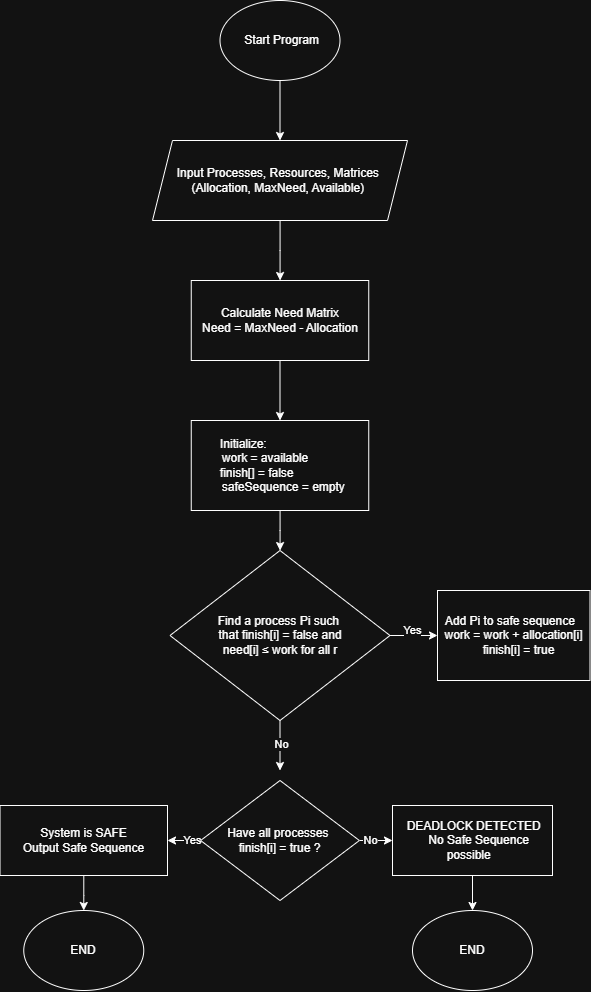

The diagram above was exported from draw.io. Its source (the exported page's mxGraphModel, read from the mxfile embedded in the PNG):
<mxGraphModel dx="910" dy="704" grid="1" gridSize="10" guides="1" tooltips="1" connect="1" arrows="1" fold="1" page="1" pageScale="1" pageWidth="850" pageHeight="1100" math="0" shadow="0">
  <root>
    <mxCell id="0" />
    <mxCell id="1" parent="0" />
    <mxCell id="Q_l75yANG0Bo4EH00Y1T-18" edge="1" parent="1" source="fsrLOVRvPrQ4INtTD7Ow-1" style="edgeStyle=orthogonalEdgeStyle;rounded=0;orthogonalLoop=1;jettySize=auto;html=1;" target="fsrLOVRvPrQ4INtTD7Ow-2" value="">
      <mxGeometry relative="1" as="geometry" />
    </mxCell>
    <mxCell id="fsrLOVRvPrQ4INtTD7Ow-1" parent="1" style="ellipse;whiteSpace=wrap;html=1;" value="&amp;nbsp;Start Program" vertex="1">
      <mxGeometry height="80" width="120" x="262.5" y="80" as="geometry" />
    </mxCell>
    <mxCell id="Q_l75yANG0Bo4EH00Y1T-17" edge="1" parent="1" source="fsrLOVRvPrQ4INtTD7Ow-2" style="edgeStyle=orthogonalEdgeStyle;rounded=0;orthogonalLoop=1;jettySize=auto;html=1;" target="fsrLOVRvPrQ4INtTD7Ow-3" value="">
      <mxGeometry relative="1" as="geometry" />
    </mxCell>
    <mxCell id="fsrLOVRvPrQ4INtTD7Ow-2" parent="1" style="shape=parallelogram;perimeter=parallelogramPerimeter;whiteSpace=wrap;html=1;fixedSize=1;" value="&lt;div&gt;Input Processes, Resources, Matrices&amp;nbsp; &lt;span style=&quot;background-color: transparent; color: light-dark(rgb(0, 0, 0), rgb(255, 255, 255));&quot;&gt;(Allocation, MaxNeed, Available)&amp;nbsp;&lt;/span&gt;&lt;/div&gt;" vertex="1">
      <mxGeometry height="80" width="255" x="195" y="220" as="geometry" />
    </mxCell>
    <mxCell id="Q_l75yANG0Bo4EH00Y1T-16" edge="1" parent="1" source="fsrLOVRvPrQ4INtTD7Ow-3" style="edgeStyle=orthogonalEdgeStyle;rounded=0;orthogonalLoop=1;jettySize=auto;html=1;" target="fsrLOVRvPrQ4INtTD7Ow-6" value="">
      <mxGeometry relative="1" as="geometry" />
    </mxCell>
    <mxCell id="fsrLOVRvPrQ4INtTD7Ow-3" parent="1" style="rounded=0;whiteSpace=wrap;html=1;" value="Calculate Need Matrix&lt;div&gt;Need = MaxNeed - Allocation&lt;/div&gt;" vertex="1">
      <mxGeometry height="80" width="177.5" x="233.75" y="360" as="geometry" />
    </mxCell>
    <mxCell id="Q_l75yANG0Bo4EH00Y1T-15" edge="1" parent="1" source="fsrLOVRvPrQ4INtTD7Ow-6" style="edgeStyle=orthogonalEdgeStyle;rounded=0;orthogonalLoop=1;jettySize=auto;html=1;" target="Q_l75yANG0Bo4EH00Y1T-1" value="">
      <mxGeometry relative="1" as="geometry" />
    </mxCell>
    <mxCell id="fsrLOVRvPrQ4INtTD7Ow-6" parent="1" style="rounded=0;whiteSpace=wrap;html=1;" value="&lt;div&gt;&amp;nbsp; &amp;nbsp; &amp;nbsp; &amp;nbsp;Initialize:&amp;nbsp; &amp;nbsp; &amp;nbsp; &amp;nbsp; &amp;nbsp; &amp;nbsp; &amp;nbsp; &amp;nbsp; &amp;nbsp; &amp;nbsp; &amp;nbsp; &amp;nbsp; &amp;nbsp; &amp;nbsp; &amp;nbsp;&lt;/div&gt;&lt;div&gt;&amp;nbsp; &amp;nbsp; &amp;nbsp; &amp;nbsp; work = available&amp;nbsp; &amp;nbsp; &amp;nbsp; &amp;nbsp; &amp;nbsp; &amp;nbsp; &amp;nbsp; &amp;nbsp; &amp;nbsp;&lt;/div&gt;&lt;div&gt;&amp;nbsp; &amp;nbsp; &amp;nbsp; &amp;nbsp; finish[] = false&amp;nbsp; &amp;nbsp; &amp;nbsp; &amp;nbsp; &amp;nbsp; &amp;nbsp; &amp;nbsp; &amp;nbsp; &amp;nbsp; &amp;nbsp; &amp;nbsp;&lt;span style=&quot;background-color: transparent; color: light-dark(rgb(0, 0, 0), rgb(255, 255, 255));&quot;&gt;&amp;nbsp; &amp;nbsp; &amp;nbsp;safeSequence = empty&amp;nbsp;&lt;/span&gt;&lt;/div&gt;" vertex="1">
      <mxGeometry height="90" width="177.5" x="233.75" y="500" as="geometry" />
    </mxCell>
    <mxCell id="Q_l75yANG0Bo4EH00Y1T-7" edge="1" parent="1" source="Q_l75yANG0Bo4EH00Y1T-1" style="edgeStyle=orthogonalEdgeStyle;rounded=0;orthogonalLoop=1;jettySize=auto;html=1;">
      <mxGeometry relative="1" as="geometry">
        <mxPoint x="322.5" y="850" as="targetPoint" />
      </mxGeometry>
    </mxCell>
    <mxCell id="Q_l75yANG0Bo4EH00Y1T-21" connectable="0" parent="Q_l75yANG0Bo4EH00Y1T-7" style="edgeLabel;html=1;align=center;verticalAlign=middle;resizable=0;points=[];" value="No" vertex="1">
      <mxGeometry relative="1" x="-0.0878" y="1" as="geometry">
        <mxPoint as="offset" />
      </mxGeometry>
    </mxCell>
    <mxCell id="Q_l75yANG0Bo4EH00Y1T-9" edge="1" parent="1" source="Q_l75yANG0Bo4EH00Y1T-1" style="edgeStyle=orthogonalEdgeStyle;rounded=0;orthogonalLoop=1;jettySize=auto;html=1;" target="Q_l75yANG0Bo4EH00Y1T-2">
      <mxGeometry relative="1" as="geometry">
        <mxPoint x="490" y="725" as="targetPoint" />
      </mxGeometry>
    </mxCell>
    <mxCell id="Q_l75yANG0Bo4EH00Y1T-19" connectable="0" parent="Q_l75yANG0Bo4EH00Y1T-9" style="edgeLabel;html=1;align=center;verticalAlign=middle;resizable=0;points=[];" value="Yes&lt;div&gt;&lt;br&gt;&lt;/div&gt;" vertex="1">
      <mxGeometry relative="1" x="-0.1085" y="-1" as="geometry">
        <mxPoint as="offset" />
      </mxGeometry>
    </mxCell>
    <mxCell id="Q_l75yANG0Bo4EH00Y1T-1" parent="1" style="rhombus;whiteSpace=wrap;html=1;" value="&lt;div&gt;Find a process Pi such&amp;nbsp;&lt;/div&gt;&lt;div&gt;&amp;nbsp; that finish[i] = false and&amp;nbsp;&amp;nbsp;&lt;/div&gt;&lt;div&gt;&amp;nbsp;need[i] ≤ work for all r&amp;nbsp;&lt;/div&gt;" vertex="1">
      <mxGeometry height="170" width="220" x="212.5" y="630" as="geometry" />
    </mxCell>
    <mxCell id="Q_l75yANG0Bo4EH00Y1T-2" parent="1" style="rounded=0;whiteSpace=wrap;html=1;" value="&lt;div&gt;&amp;nbsp;Add Pi to safe sequence&amp;nbsp; &amp;nbsp; &lt;span style=&quot;background-color: transparent; color: light-dark(rgb(0, 0, 0), rgb(255, 255, 255));&quot;&gt;work = work + allocation[i]&lt;/span&gt;&lt;/div&gt;&lt;div&gt;&amp;nbsp; &amp;nbsp; &amp;nbsp;finish[i] = true&amp;nbsp;&amp;nbsp;&lt;/div&gt;" vertex="1">
      <mxGeometry height="90" width="152.5" x="480" y="670" as="geometry" />
    </mxCell>
    <mxCell id="Q_l75yANG0Bo4EH00Y1T-10" edge="1" parent="1" source="Q_l75yANG0Bo4EH00Y1T-3" style="edgeStyle=orthogonalEdgeStyle;rounded=0;orthogonalLoop=1;jettySize=auto;html=1;" target="Q_l75yANG0Bo4EH00Y1T-4" value="">
      <mxGeometry relative="1" as="geometry" />
    </mxCell>
    <mxCell id="Q_l75yANG0Bo4EH00Y1T-23" connectable="0" parent="Q_l75yANG0Bo4EH00Y1T-10" style="edgeLabel;html=1;align=center;verticalAlign=middle;resizable=0;points=[];" value="No" vertex="1">
      <mxGeometry relative="1" x="-0.5573" y="1" as="geometry">
        <mxPoint as="offset" />
      </mxGeometry>
    </mxCell>
    <mxCell id="Q_l75yANG0Bo4EH00Y1T-11" edge="1" parent="1" source="Q_l75yANG0Bo4EH00Y1T-3" style="edgeStyle=orthogonalEdgeStyle;rounded=0;orthogonalLoop=1;jettySize=auto;html=1;" target="Q_l75yANG0Bo4EH00Y1T-5" value="">
      <mxGeometry relative="1" as="geometry" />
    </mxCell>
    <mxCell id="Q_l75yANG0Bo4EH00Y1T-22" connectable="0" parent="Q_l75yANG0Bo4EH00Y1T-11" style="edgeLabel;html=1;align=center;verticalAlign=middle;resizable=0;points=[];" value="Yes" vertex="1">
      <mxGeometry relative="1" x="-0.5963" y="-1" as="geometry">
        <mxPoint x="1" as="offset" />
      </mxGeometry>
    </mxCell>
    <mxCell id="Q_l75yANG0Bo4EH00Y1T-3" parent="1" style="rhombus;whiteSpace=wrap;html=1;" value="&lt;div&gt;&amp;nbsp; &amp;nbsp; Have all processes&amp;nbsp; &amp;nbsp; &amp;nbsp; &amp;nbsp;&lt;span style=&quot;background-color: transparent; color: light-dark(rgb(0, 0, 0), rgb(255, 255, 255));&quot;&gt;&amp;nbsp;finish[i] = true ?&amp;nbsp;&amp;nbsp;&lt;/span&gt;&lt;/div&gt;" vertex="1">
      <mxGeometry height="120" width="158.75" x="243.13" y="860" as="geometry" />
    </mxCell>
    <mxCell id="Q_l75yANG0Bo4EH00Y1T-13" edge="1" parent="1" source="Q_l75yANG0Bo4EH00Y1T-4" style="edgeStyle=orthogonalEdgeStyle;rounded=0;orthogonalLoop=1;jettySize=auto;html=1;" target="Q_l75yANG0Bo4EH00Y1T-6" value="">
      <mxGeometry relative="1" as="geometry" />
    </mxCell>
    <mxCell id="Q_l75yANG0Bo4EH00Y1T-4" parent="1" style="rounded=0;whiteSpace=wrap;html=1;" value="&lt;div&gt;&amp;nbsp; &amp;nbsp; DEADLOCK DETECTED&amp;nbsp; &amp;nbsp; &amp;nbsp; &amp;nbsp; &lt;span style=&quot;background-color: transparent; color: light-dark(rgb(0, 0, 0), rgb(255, 255, 255));&quot;&gt;No Safe Sequence possible&amp;nbsp;&amp;nbsp;&lt;/span&gt;&lt;/div&gt;" vertex="1">
      <mxGeometry height="70" width="160" x="435" y="885" as="geometry" />
    </mxCell>
    <mxCell id="Q_l75yANG0Bo4EH00Y1T-12" edge="1" parent="1" source="Q_l75yANG0Bo4EH00Y1T-5" style="edgeStyle=orthogonalEdgeStyle;rounded=0;orthogonalLoop=1;jettySize=auto;html=1;" target="Q_l75yANG0Bo4EH00Y1T-8" value="">
      <mxGeometry relative="1" as="geometry" />
    </mxCell>
    <mxCell id="Q_l75yANG0Bo4EH00Y1T-5" parent="1" style="rounded=0;whiteSpace=wrap;html=1;" value="&lt;div&gt;System is SAFE&lt;/div&gt;&lt;div&gt;&lt;span style=&quot;background-color: transparent; color: light-dark(rgb(0, 0, 0), rgb(255, 255, 255));&quot;&gt;&amp;nbsp; &amp;nbsp;Output Safe Sequence&amp;nbsp; &amp;nbsp;&lt;/span&gt;&lt;/div&gt;" vertex="1">
      <mxGeometry height="70" width="167.49" x="42.50999999999999" y="885" as="geometry" />
    </mxCell>
    <mxCell id="Q_l75yANG0Bo4EH00Y1T-6" parent="1" style="ellipse;whiteSpace=wrap;html=1;" value="END" vertex="1">
      <mxGeometry height="80" width="120" x="455" y="990" as="geometry" />
    </mxCell>
    <mxCell id="Q_l75yANG0Bo4EH00Y1T-8" parent="1" style="ellipse;whiteSpace=wrap;html=1;" value="END" vertex="1">
      <mxGeometry height="80" width="120" x="66.25" y="990" as="geometry" />
    </mxCell>
  </root>
</mxGraphModel>